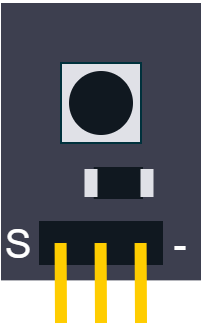

The diagram above was exported from draw.io. Its source (the exported page's mxGraphModel, read from the mxfile embedded in the PNG):
<mxGraphModel dx="1994" dy="873" grid="1" gridSize="10" guides="1" tooltips="1" connect="1" arrows="1" fold="1" page="1" pageScale="1" pageWidth="827" pageHeight="1169" math="0" shadow="0">
  <root>
    <mxCell id="0" />
    <mxCell id="1" parent="0" />
    <mxCell id="G5MlFAcv9CPT-S6csB0l-21" value="" style="rounded=0;whiteSpace=wrap;html=1;strokeColor=none;strokeWidth=2;fontFamily=Arial;fontSize=20;fontColor=#FFFFFF;fillColor=#3D3F4F;" vertex="1" parent="1">
      <mxGeometry x="820" y="570" width="100" height="138.69" as="geometry" />
    </mxCell>
    <mxCell id="G5MlFAcv9CPT-S6csB0l-2" value="" style="rounded=0;whiteSpace=wrap;html=1;strokeColor=#101820;strokeWidth=2;fontFamily=Arial;fontSize=15;fontColor=#FFFFFF;fillColor=#101820;" vertex="1" parent="1">
      <mxGeometry x="840" y="680" width="20" height="20" as="geometry" />
    </mxCell>
    <mxCell id="G5MlFAcv9CPT-S6csB0l-3" value="" style="rounded=0;whiteSpace=wrap;html=1;strokeColor=#101820;strokeWidth=2;fontFamily=Arial;fontSize=15;fontColor=#FFFFFF;fillColor=#101820;" vertex="1" parent="1">
      <mxGeometry x="860" y="680" width="20" height="20" as="geometry" />
    </mxCell>
    <mxCell id="G5MlFAcv9CPT-S6csB0l-4" value="" style="rounded=0;whiteSpace=wrap;html=1;strokeColor=#101820;strokeWidth=2;fontFamily=Arial;fontSize=15;fontColor=#FFFFFF;fillColor=#101820;" vertex="1" parent="1">
      <mxGeometry x="880" y="680" width="20" height="20" as="geometry" />
    </mxCell>
    <mxCell id="G5MlFAcv9CPT-S6csB0l-5" value="" style="endArrow=none;html=1;rounded=0;strokeColor=#FFCD00;strokeWidth=6;fontFamily=Arial;fontSize=20;fontColor=#101820;fillColor=#FFCD00;" edge="1" parent="1">
      <mxGeometry width="50" height="50" relative="1" as="geometry">
        <mxPoint x="850" y="730" as="sourcePoint" />
        <mxPoint x="849.8" y="690" as="targetPoint" />
      </mxGeometry>
    </mxCell>
    <mxCell id="G5MlFAcv9CPT-S6csB0l-6" value="" style="endArrow=none;html=1;rounded=0;strokeColor=#FFCD00;strokeWidth=6;fontFamily=Arial;fontSize=20;fontColor=#101820;fillColor=#FFCD00;" edge="1" parent="1">
      <mxGeometry width="50" height="50" relative="1" as="geometry">
        <mxPoint x="870" y="730" as="sourcePoint" />
        <mxPoint x="869.8" y="690" as="targetPoint" />
      </mxGeometry>
    </mxCell>
    <mxCell id="G5MlFAcv9CPT-S6csB0l-7" value="" style="endArrow=none;html=1;rounded=0;strokeColor=#FFCD00;strokeWidth=6;fontFamily=Arial;fontSize=20;fontColor=#101820;fillColor=#FFCD00;" edge="1" parent="1">
      <mxGeometry width="50" height="50" relative="1" as="geometry">
        <mxPoint x="890" y="730" as="sourcePoint" />
        <mxPoint x="889.8" y="690" as="targetPoint" />
      </mxGeometry>
    </mxCell>
    <object label="" id="G5MlFAcv9CPT-S6csB0l-11">
      <mxCell style="rounded=0;whiteSpace=wrap;html=1;strokeColor=#101820;strokeWidth=2;fillColor=#101820;fontFamily=Arial;fontSize=15;fontColor=#FFFFFF;rotation=-90;container=0;" vertex="1" parent="1">
        <mxGeometry x="871.68" y="648.69" width="14" height="22.62" as="geometry" />
      </mxCell>
    </object>
    <mxCell id="G5MlFAcv9CPT-S6csB0l-12" value="" style="rounded=0;whiteSpace=wrap;html=1;strokeColor=none;strokeWidth=2;fillColor=#E0E1E7;fontFamily=Arial;fontSize=15;fontColor=#FFFFFF;rotation=-90;container=0;" vertex="1" parent="1">
      <mxGeometry x="858" y="656.75" width="14" height="6.5" as="geometry" />
    </mxCell>
    <mxCell id="G5MlFAcv9CPT-S6csB0l-16" value="" style="rounded=0;whiteSpace=wrap;html=1;strokeColor=none;strokeWidth=2;fillColor=#E0E1E7;fontFamily=Arial;fontSize=15;fontColor=#FFFFFF;rotation=-90;container=0;" vertex="1" parent="1">
      <mxGeometry x="886" y="656.75" width="14" height="6.5" as="geometry" />
    </mxCell>
    <mxCell id="G5MlFAcv9CPT-S6csB0l-17" value="" style="whiteSpace=wrap;html=1;aspect=fixed;strokeColor=#00313C;strokeWidth=1;fontFamily=Arial;fontSize=20;fontColor=#101820;fillColor=#E0E1E7;" vertex="1" parent="1">
      <mxGeometry x="850" y="600" width="40" height="40" as="geometry" />
    </mxCell>
    <mxCell id="G5MlFAcv9CPT-S6csB0l-18" value="" style="ellipse;whiteSpace=wrap;html=1;aspect=fixed;strokeColor=#101820;strokeWidth=2;fontFamily=Arial;fontSize=20;fontColor=#FFFFFF;fillColor=#101820;" vertex="1" parent="1">
      <mxGeometry x="855" y="605" width="30" height="30" as="geometry" />
    </mxCell>
    <mxCell id="G5MlFAcv9CPT-S6csB0l-22" value="&lt;font color=&quot;#ffffff&quot;&gt;S&lt;/font&gt;" style="rounded=0;whiteSpace=wrap;html=1;strokeColor=none;strokeWidth=2;fontFamily=Arial;fontSize=20;fontColor=#101820;fillColor=none;" vertex="1" parent="1">
      <mxGeometry x="824" y="679.345" width="10" height="21.31" as="geometry" />
    </mxCell>
    <mxCell id="G5MlFAcv9CPT-S6csB0l-23" value="&lt;font color=&quot;#ffffff&quot;&gt;-&lt;/font&gt;" style="rounded=0;whiteSpace=wrap;html=1;strokeColor=none;strokeWidth=2;fontFamily=Arial;fontSize=20;fontColor=#101820;fillColor=none;" vertex="1" parent="1">
      <mxGeometry x="905" y="679.345" width="10" height="21.31" as="geometry" />
    </mxCell>
  </root>
</mxGraphModel>